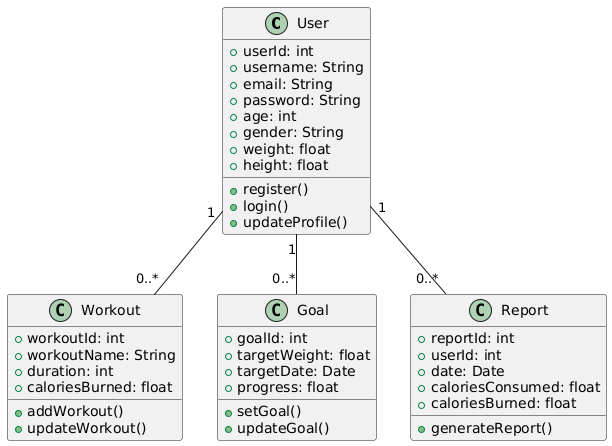

The diagram above was rendered by PlantUML. Its source (embedded in the PNG):
@startuml
class User {
  + userId: int
  + username: String
  + email: String
  + password: String
  + age: int
  + gender: String
  + weight: float
  + height: float
  + register()
  + login()
  + updateProfile()
}


class Workout {
  + workoutId: int
  + workoutName: String
  + duration: int
  + caloriesBurned: float
  + addWorkout()
  + updateWorkout()
}

class Goal {
  + goalId: int
  + targetWeight: float
  + targetDate: Date
  + progress: float
  + setGoal()
  + updateGoal()
}

class Report {
  + reportId: int
  + userId: int
  + date: Date
  + caloriesConsumed: float
  + caloriesBurned: float
  + generateReport()
}

User "1" -- "0..*" Workout
User "1" -- "0..*" Goal
User "1" -- "0..*" Report
@enduml